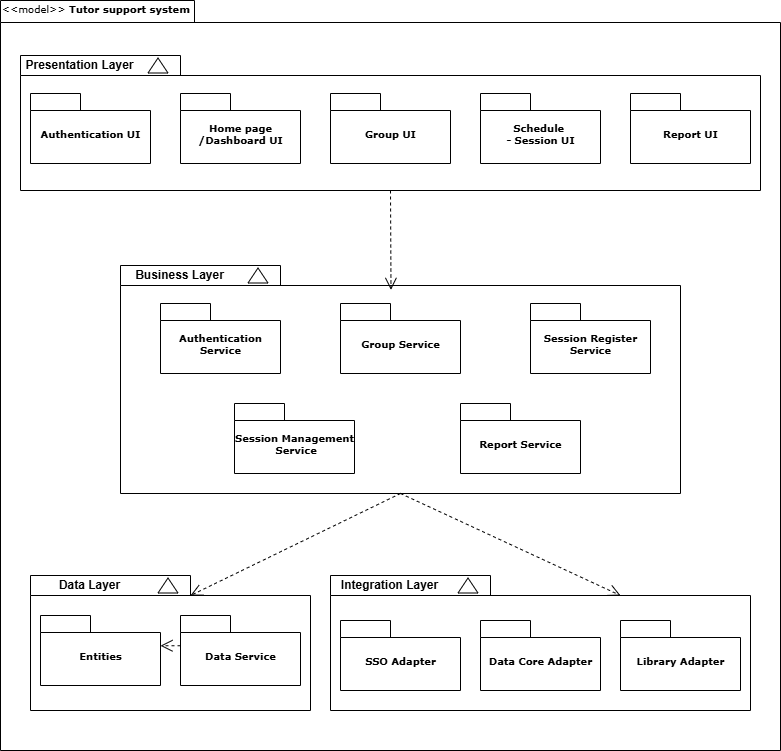

The diagram above was exported from draw.io. Its source (the exported page's mxGraphModel, read from the mxfile embedded in the PNG):
<mxGraphModel dx="1819" dy="1873" grid="1" gridSize="10" guides="1" tooltips="1" connect="1" arrows="1" fold="1" page="1" pageScale="1" pageWidth="827" pageHeight="1169" background="none" math="0" shadow="0">
  <root>
    <mxCell id="0" />
    <mxCell id="1" parent="0" />
    <mxCell id="6e0c8c40b5770093-72" value="" style="shape=folder;fontStyle=1;spacingTop=10;tabWidth=194;tabHeight=22;tabPosition=left;html=1;rounded=0;shadow=0;comic=0;labelBackgroundColor=none;strokeWidth=1;fillColor=none;fontFamily=Verdana;fontSize=10;align=center;" parent="1" vertex="1">
      <mxGeometry x="1677" y="190" width="780" height="750" as="geometry" />
    </mxCell>
    <mxCell id="6e0c8c40b5770093-73" value="&amp;lt;&amp;lt;model&amp;gt;&amp;gt; &lt;b&gt;Tutor support system&lt;/b&gt;" style="text;html=1;align=left;verticalAlign=top;spacingTop=-4;fontSize=10;fontFamily=Verdana" parent="1" vertex="1">
      <mxGeometry x="1677" y="190" width="180" height="20" as="geometry" />
    </mxCell>
    <mxCell id="BTLh-mP06ylD8udfeCD--56" value="" style="group" vertex="1" connectable="0" parent="1">
      <mxGeometry x="1797" y="450" width="570" height="233" as="geometry" />
    </mxCell>
    <mxCell id="BTLh-mP06ylD8udfeCD--31" value="" style="shape=folder;fontStyle=1;spacingTop=10;tabWidth=160;tabHeight=20;tabPosition=left;html=1;rounded=0;shadow=0;comic=0;labelBackgroundColor=none;strokeWidth=1;fontFamily=Verdana;fontSize=10;align=center;" vertex="1" parent="BTLh-mP06ylD8udfeCD--56">
      <mxGeometry y="5" width="560" height="228" as="geometry" />
    </mxCell>
    <mxCell id="BTLh-mP06ylD8udfeCD--32" value="&lt;div&gt;Report Service&lt;/div&gt;" style="shape=folder;fontStyle=1;spacingTop=10;tabWidth=50;tabHeight=17;tabPosition=left;html=1;rounded=0;shadow=0;comic=0;labelBackgroundColor=none;strokeWidth=1;fontFamily=Verdana;fontSize=10;align=center;" vertex="1" parent="BTLh-mP06ylD8udfeCD--56">
      <mxGeometry x="340" y="143" width="120" height="70" as="geometry" />
    </mxCell>
    <mxCell id="BTLh-mP06ylD8udfeCD--33" value="Session Management&lt;div&gt;&amp;nbsp;Service&lt;/div&gt;" style="shape=folder;fontStyle=1;spacingTop=10;tabWidth=50;tabHeight=17;tabPosition=left;html=1;rounded=0;shadow=0;comic=0;labelBackgroundColor=none;strokeWidth=1;fontFamily=Verdana;fontSize=10;align=center;" vertex="1" parent="BTLh-mP06ylD8udfeCD--56">
      <mxGeometry x="114" y="143" width="120" height="70" as="geometry" />
    </mxCell>
    <mxCell id="BTLh-mP06ylD8udfeCD--34" value="Session Register&lt;div&gt;Service&lt;/div&gt;" style="shape=folder;fontStyle=1;spacingTop=10;tabWidth=50;tabHeight=17;tabPosition=left;html=1;rounded=0;shadow=0;comic=0;labelBackgroundColor=none;strokeWidth=1;fontFamily=Verdana;fontSize=10;align=center;" vertex="1" parent="BTLh-mP06ylD8udfeCD--56">
      <mxGeometry x="410" y="43" width="120" height="70" as="geometry" />
    </mxCell>
    <mxCell id="BTLh-mP06ylD8udfeCD--35" value="Group Service" style="shape=folder;fontStyle=1;spacingTop=10;tabWidth=50;tabHeight=17;tabPosition=left;html=1;rounded=0;shadow=0;comic=0;labelBackgroundColor=none;strokeWidth=1;fontFamily=Verdana;fontSize=10;align=center;" vertex="1" parent="BTLh-mP06ylD8udfeCD--56">
      <mxGeometry x="220.00222222222214" y="43.00153846153853" width="120" height="70" as="geometry" />
    </mxCell>
    <mxCell id="BTLh-mP06ylD8udfeCD--36" value="Authentication&lt;div&gt;Service&lt;/div&gt;" style="shape=folder;fontStyle=1;spacingTop=10;tabWidth=50;tabHeight=17;tabPosition=left;html=1;rounded=0;shadow=0;comic=0;labelBackgroundColor=none;strokeWidth=1;fontFamily=Verdana;fontSize=10;align=center;" vertex="1" parent="BTLh-mP06ylD8udfeCD--56">
      <mxGeometry x="40" y="43" width="120" height="70" as="geometry" />
    </mxCell>
    <mxCell id="BTLh-mP06ylD8udfeCD--37" value="&lt;b&gt;Business Layer&lt;/b&gt;" style="text;html=1;whiteSpace=wrap;strokeColor=none;fillColor=none;align=center;verticalAlign=middle;rounded=0;" vertex="1" parent="BTLh-mP06ylD8udfeCD--56">
      <mxGeometry width="119" height="30" as="geometry" />
    </mxCell>
    <mxCell id="BTLh-mP06ylD8udfeCD--38" value="" style="triangle;whiteSpace=wrap;html=1;rounded=0;shadow=0;comic=0;labelBackgroundColor=none;strokeWidth=1;fontFamily=Verdana;fontSize=10;align=center;rotation=-90;" vertex="1" parent="BTLh-mP06ylD8udfeCD--56">
      <mxGeometry x="130" y="5" width="15" height="20" as="geometry" />
    </mxCell>
    <mxCell id="BTLh-mP06ylD8udfeCD--57" value="" style="group" vertex="1" connectable="0" parent="1">
      <mxGeometry x="1697" y="240" width="740" height="233" as="geometry" />
    </mxCell>
    <mxCell id="6e0c8c40b5770093-20" value="" style="shape=folder;fontStyle=1;spacingTop=10;tabWidth=160;tabHeight=20;tabPosition=left;html=1;rounded=0;shadow=0;comic=0;labelBackgroundColor=none;strokeWidth=1;fontFamily=Verdana;fontSize=10;align=center;" parent="BTLh-mP06ylD8udfeCD--57" vertex="1">
      <mxGeometry y="5" width="740" height="135" as="geometry" />
    </mxCell>
    <mxCell id="BTLh-mP06ylD8udfeCD--28" value="&lt;div&gt;Report UI&lt;/div&gt;" style="shape=folder;fontStyle=1;spacingTop=10;tabWidth=50;tabHeight=17;tabPosition=left;html=1;rounded=0;shadow=0;comic=0;labelBackgroundColor=none;strokeWidth=1;fontFamily=Verdana;fontSize=10;align=center;" vertex="1" parent="BTLh-mP06ylD8udfeCD--57">
      <mxGeometry x="610" y="43" width="120" height="70" as="geometry" />
    </mxCell>
    <mxCell id="BTLh-mP06ylD8udfeCD--29" value="Schedule&amp;nbsp;&lt;div&gt;- Session UI&lt;/div&gt;" style="shape=folder;fontStyle=1;spacingTop=10;tabWidth=50;tabHeight=17;tabPosition=left;html=1;rounded=0;shadow=0;comic=0;labelBackgroundColor=none;strokeWidth=1;fontFamily=Verdana;fontSize=10;align=center;" vertex="1" parent="BTLh-mP06ylD8udfeCD--57">
      <mxGeometry x="460" y="43" width="120" height="70" as="geometry" />
    </mxCell>
    <mxCell id="BTLh-mP06ylD8udfeCD--27" value="Group UI" style="shape=folder;fontStyle=1;spacingTop=10;tabWidth=50;tabHeight=17;tabPosition=left;html=1;rounded=0;shadow=0;comic=0;labelBackgroundColor=none;strokeWidth=1;fontFamily=Verdana;fontSize=10;align=center;" vertex="1" parent="BTLh-mP06ylD8udfeCD--57">
      <mxGeometry x="310" y="43" width="120" height="70" as="geometry" />
    </mxCell>
    <mxCell id="6e0c8c40b5770093-23" value="Home page&lt;div&gt;/Dashboard UI&lt;/div&gt;" style="shape=folder;fontStyle=1;spacingTop=10;tabWidth=50;tabHeight=17;tabPosition=left;html=1;rounded=0;shadow=0;comic=0;labelBackgroundColor=none;strokeWidth=1;fontFamily=Verdana;fontSize=10;align=center;" parent="BTLh-mP06ylD8udfeCD--57" vertex="1">
      <mxGeometry x="160.00222222222214" y="43.00153846153847" width="120" height="70" as="geometry" />
    </mxCell>
    <mxCell id="6e0c8c40b5770093-22" value="Authentication UI" style="shape=folder;fontStyle=1;spacingTop=10;tabWidth=50;tabHeight=17;tabPosition=left;html=1;rounded=0;shadow=0;comic=0;labelBackgroundColor=none;strokeWidth=1;fontFamily=Verdana;fontSize=10;align=center;" parent="BTLh-mP06ylD8udfeCD--57" vertex="1">
      <mxGeometry x="10" y="43" width="120" height="70" as="geometry" />
    </mxCell>
    <mxCell id="BTLh-mP06ylD8udfeCD--2" value="&lt;b&gt;Presentation Layer&lt;/b&gt;" style="text;html=1;whiteSpace=wrap;strokeColor=none;fillColor=none;align=center;verticalAlign=middle;rounded=0;" vertex="1" parent="BTLh-mP06ylD8udfeCD--57">
      <mxGeometry width="119" height="30" as="geometry" />
    </mxCell>
    <mxCell id="6e0c8c40b5770093-21" value="" style="triangle;whiteSpace=wrap;html=1;rounded=0;shadow=0;comic=0;labelBackgroundColor=none;strokeWidth=1;fontFamily=Verdana;fontSize=10;align=center;rotation=-90;" parent="BTLh-mP06ylD8udfeCD--57" vertex="1">
      <mxGeometry x="130" y="5" width="15" height="20" as="geometry" />
    </mxCell>
    <mxCell id="BTLh-mP06ylD8udfeCD--66" value="" style="group" vertex="1" connectable="0" parent="1">
      <mxGeometry x="1941" y="780" width="486" height="160" as="geometry" />
    </mxCell>
    <mxCell id="BTLh-mP06ylD8udfeCD--60" value="" style="group" vertex="1" connectable="0" parent="BTLh-mP06ylD8udfeCD--66">
      <mxGeometry x="-234" width="330" height="160" as="geometry" />
    </mxCell>
    <mxCell id="BTLh-mP06ylD8udfeCD--40" value="" style="shape=folder;fontStyle=1;spacingTop=10;tabWidth=160;tabHeight=20;tabPosition=left;html=1;rounded=0;shadow=0;comic=0;labelBackgroundColor=none;strokeWidth=1;fontFamily=Verdana;fontSize=10;align=center;" vertex="1" parent="BTLh-mP06ylD8udfeCD--60">
      <mxGeometry y="-15" width="280" height="135" as="geometry" />
    </mxCell>
    <mxCell id="BTLh-mP06ylD8udfeCD--43" value="Data Service" style="shape=folder;fontStyle=1;spacingTop=10;tabWidth=50;tabHeight=17;tabPosition=left;html=1;rounded=0;shadow=0;comic=0;labelBackgroundColor=none;strokeWidth=1;fontFamily=Verdana;fontSize=10;align=center;" vertex="1" parent="BTLh-mP06ylD8udfeCD--60">
      <mxGeometry x="150" y="25" width="120" height="70" as="geometry" />
    </mxCell>
    <mxCell id="BTLh-mP06ylD8udfeCD--45" value="Entities" style="shape=folder;fontStyle=1;spacingTop=10;tabWidth=50;tabHeight=17;tabPosition=left;html=1;rounded=0;shadow=0;comic=0;labelBackgroundColor=none;strokeWidth=1;fontFamily=Verdana;fontSize=10;align=center;" vertex="1" parent="BTLh-mP06ylD8udfeCD--60">
      <mxGeometry x="10" y="25" width="120" height="70" as="geometry" />
    </mxCell>
    <mxCell id="BTLh-mP06ylD8udfeCD--46" value="&lt;b&gt;Data Layer&lt;/b&gt;" style="text;html=1;whiteSpace=wrap;strokeColor=none;fillColor=none;align=center;verticalAlign=middle;rounded=0;" vertex="1" parent="BTLh-mP06ylD8udfeCD--60">
      <mxGeometry y="-20" width="119" height="30" as="geometry" />
    </mxCell>
    <mxCell id="BTLh-mP06ylD8udfeCD--47" value="" style="triangle;whiteSpace=wrap;html=1;rounded=0;shadow=0;comic=0;labelBackgroundColor=none;strokeWidth=1;fontFamily=Verdana;fontSize=10;align=center;rotation=-90;" vertex="1" parent="BTLh-mP06ylD8udfeCD--60">
      <mxGeometry x="130" y="-15" width="15" height="20" as="geometry" />
    </mxCell>
    <mxCell id="BTLh-mP06ylD8udfeCD--77" style="edgeStyle=none;rounded=0;html=1;dashed=1;labelBackgroundColor=none;startFill=0;endArrow=open;endFill=0;endSize=10;fontFamily=Verdana;fontSize=10;exitX=0;exitY=0;exitDx=0;exitDy=30.25;exitPerimeter=0;entryX=0;entryY=0;entryDx=120;entryDy=30.25;entryPerimeter=0;" edge="1" parent="BTLh-mP06ylD8udfeCD--60" source="BTLh-mP06ylD8udfeCD--43" target="BTLh-mP06ylD8udfeCD--45">
      <mxGeometry relative="1" as="geometry">
        <mxPoint x="570" y="-60" as="sourcePoint" />
        <mxPoint x="360" y="42" as="targetPoint" />
      </mxGeometry>
    </mxCell>
    <mxCell id="BTLh-mP06ylD8udfeCD--67" value="" style="shape=folder;fontStyle=1;spacingTop=10;tabWidth=160;tabHeight=20;tabPosition=left;html=1;rounded=0;shadow=0;comic=0;labelBackgroundColor=none;strokeWidth=1;fontFamily=Verdana;fontSize=10;align=center;" vertex="1" parent="BTLh-mP06ylD8udfeCD--66">
      <mxGeometry x="66" y="-15" width="420" height="135" as="geometry" />
    </mxCell>
    <mxCell id="BTLh-mP06ylD8udfeCD--70" value="&lt;b&gt;Integration Layer&lt;/b&gt;" style="text;html=1;whiteSpace=wrap;strokeColor=none;fillColor=none;align=center;verticalAlign=middle;rounded=0;" vertex="1" parent="BTLh-mP06ylD8udfeCD--66">
      <mxGeometry x="66" y="-20" width="119" height="30" as="geometry" />
    </mxCell>
    <mxCell id="BTLh-mP06ylD8udfeCD--71" value="" style="triangle;whiteSpace=wrap;html=1;rounded=0;shadow=0;comic=0;labelBackgroundColor=none;strokeWidth=1;fontFamily=Verdana;fontSize=10;align=center;rotation=-90;" vertex="1" parent="BTLh-mP06ylD8udfeCD--66">
      <mxGeometry x="196" y="-15" width="15" height="20" as="geometry" />
    </mxCell>
    <mxCell id="BTLh-mP06ylD8udfeCD--53" value="SSO Adapter" style="shape=folder;fontStyle=1;spacingTop=10;tabWidth=50;tabHeight=17;tabPosition=left;html=1;rounded=0;shadow=0;comic=0;labelBackgroundColor=none;strokeWidth=1;fontFamily=Verdana;fontSize=10;align=center;" vertex="1" parent="BTLh-mP06ylD8udfeCD--66">
      <mxGeometry x="76" y="30" width="120" height="70" as="geometry" />
    </mxCell>
    <mxCell id="BTLh-mP06ylD8udfeCD--52" value="Data Core Adapter" style="shape=folder;fontStyle=1;spacingTop=10;tabWidth=50;tabHeight=17;tabPosition=left;html=1;rounded=0;shadow=0;comic=0;labelBackgroundColor=none;strokeWidth=1;fontFamily=Verdana;fontSize=10;align=center;" vertex="1" parent="BTLh-mP06ylD8udfeCD--66">
      <mxGeometry x="216.00222222222214" y="30.00153846153853" width="120" height="70" as="geometry" />
    </mxCell>
    <mxCell id="BTLh-mP06ylD8udfeCD--51" value="Library Adapter" style="shape=folder;fontStyle=1;spacingTop=10;tabWidth=50;tabHeight=17;tabPosition=left;html=1;rounded=0;shadow=0;comic=0;labelBackgroundColor=none;strokeWidth=1;fontFamily=Verdana;fontSize=10;align=center;" vertex="1" parent="BTLh-mP06ylD8udfeCD--66">
      <mxGeometry x="356" y="30" width="120" height="70" as="geometry" />
    </mxCell>
    <mxCell id="BTLh-mP06ylD8udfeCD--73" style="edgeStyle=none;rounded=0;html=1;dashed=1;labelBackgroundColor=none;startFill=0;endArrow=open;endFill=0;endSize=10;fontFamily=Verdana;fontSize=10;exitX=0.5;exitY=1;exitDx=0;exitDy=0;exitPerimeter=0;entryX=0.483;entryY=0.107;entryDx=0;entryDy=0;entryPerimeter=0;" edge="1" parent="1" source="6e0c8c40b5770093-20" target="BTLh-mP06ylD8udfeCD--31">
      <mxGeometry relative="1" as="geometry">
        <mxPoint x="2057" y="520" as="sourcePoint" />
        <mxPoint x="2227" y="550" as="targetPoint" />
      </mxGeometry>
    </mxCell>
    <mxCell id="BTLh-mP06ylD8udfeCD--75" style="edgeStyle=none;rounded=0;html=1;dashed=1;labelBackgroundColor=none;startFill=0;endArrow=open;endFill=0;endSize=10;fontFamily=Verdana;fontSize=10;exitX=0.5;exitY=1;exitDx=0;exitDy=0;exitPerimeter=0;entryX=0;entryY=0;entryDx=160;entryDy=20;entryPerimeter=0;" edge="1" parent="1" source="BTLh-mP06ylD8udfeCD--31" target="BTLh-mP06ylD8udfeCD--40">
      <mxGeometry relative="1" as="geometry">
        <mxPoint x="1887" y="730" as="sourcePoint" />
        <mxPoint x="1887" y="829" as="targetPoint" />
      </mxGeometry>
    </mxCell>
    <mxCell id="BTLh-mP06ylD8udfeCD--76" style="edgeStyle=none;rounded=0;html=1;dashed=1;labelBackgroundColor=none;startFill=0;endArrow=open;endFill=0;endSize=10;fontFamily=Verdana;fontSize=10;exitX=0.5;exitY=1;exitDx=0;exitDy=0;exitPerimeter=0;entryX=0;entryY=0;entryDx=290;entryDy=20;entryPerimeter=0;" edge="1" parent="1" source="BTLh-mP06ylD8udfeCD--31" target="BTLh-mP06ylD8udfeCD--67">
      <mxGeometry relative="1" as="geometry">
        <mxPoint x="2177" y="730" as="sourcePoint" />
        <mxPoint x="2225" y="788" as="targetPoint" />
      </mxGeometry>
    </mxCell>
  </root>
</mxGraphModel>